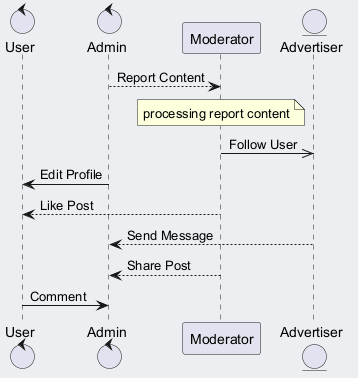

The diagram above was rendered by PlantUML. Its source (embedded in the PNG):
@startuml
skinparam backgroundColor #ECEFF1
skinparam classBackgroundColor #FFFFFF
skinparam classBorderColor #455A64
control "User" as U
control "Admin" as A
participant "Moderator" as M
entity "Advertiser" as A2
A --> M : Report Content
note over M : processing report content
M ->> A2 : Follow User
A -> U : Edit Profile
M --> U : Like Post
A2 --> A : Send Message
M --> A : Share Post
U -> A : Comment
@enduml